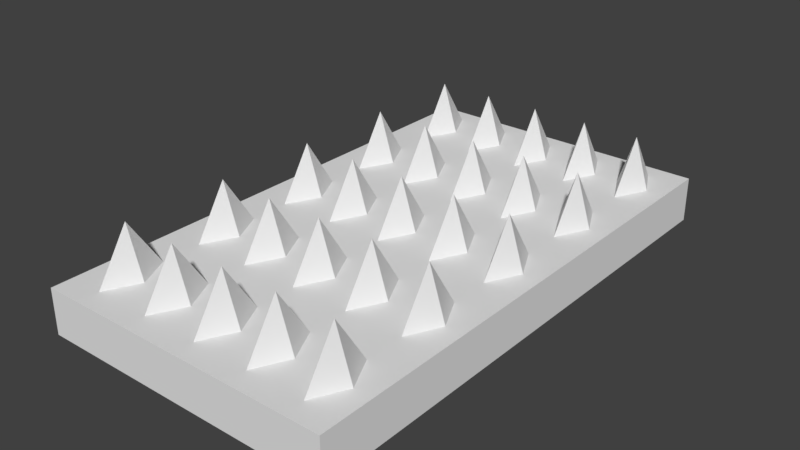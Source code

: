 # Source: kolce.blend  (saved by Blender 2.92.15; exported with 4.5.12 LTS)
import bpy
from mathutils import Matrix  # noqa: F401  (used for matrix-valued properties, if any)

bpy.ops.wm.read_factory_settings(use_empty=True)
scene = bpy.context.scene
scene.name = 'Scene'

# ---- collections
col_collection_1 = bpy.data.collections.new('Collection 1'); scene.collection.children.link(col_collection_1)

# ---- world
world_world = bpy.data.worlds.new('World'); scene.world = world_world
world_world.color = (0.05088, 0.05088, 0.05088)
world_world.use_sun_shadow = False
world_world.sun_shadow_jitter_overblur = 0.0
world_world.cycles.sampling_method = 'MANUAL'

# ---- meshes
me_cone = bpy.data.meshes.new('Cone')
me_cone.from_pydata([(0.3101, 0.9608, -1.248), (0.7429, 0.09519, -1.248), (0.3101, -0.7704, -1.248), (-0.1227, 0.09519, -1.248), (0.3101, 0.09519, 0.1021)], [], [(0, 4, 1), (1, 4, 2), (2, 4, 3), (3, 4, 0), (0, 1, 2, 3)])
me_cone.use_remesh_preserve_volume = False
me_cone.use_remesh_preserve_attributes = False
me_cone.use_mirror_vertex_groups = False
me_cone.update()
me_cube_001 = bpy.data.meshes.new('Cube.001')
me_cube_001.from_pydata([(-1.0, -1.0, -1.0), (-1.0, -1.0, 1.0), (-1.0, 1.0, -1.0), (-1.0, 1.0, 1.0), (1.0, -1.0, -1.0), (1.0, -1.0, 1.0), (1.0, 1.0, -1.0), (1.0, 1.0, 1.0)], [], [(0, 1, 3, 2), (2, 3, 7, 6), (6, 7, 5, 4), (4, 5, 1, 0), (2, 6, 4, 0), (7, 3, 1, 5)])
me_cube_001.use_remesh_preserve_volume = False
me_cube_001.use_remesh_preserve_attributes = False
me_cube_001.use_mirror_vertex_groups = False
me_cube_001.update()

# ---- objects
ob_cone = bpy.data.objects.new('Cone', me_cone)
ob_cube = bpy.data.objects.new('Cube', me_cube_001)

# ---- transforms, parenting, visibility, modifiers, constraints
ob_cone.location = (-0.7061, -1.181, 0.4024)
ob_cone.scale = (0.2332, 0.2332, 0.2332)
ob_cone.lineart.crease_threshold = 0.0
_m = ob_cone.modifiers.new('Array', 'ARRAY')
_m.count = 5
_m.use_constant_offset = True
_m.constant_offset_displace = (0.5, 0.0, 0.0)
_m.use_merge_vertices = True
_m = ob_cone.modifiers.new('Array.001', 'ARRAY')
_m.count = 5
_m.use_constant_offset = True
_m.constant_offset_displace = (0.0, 2.5, 0.0)
_m.use_relative_offset = False
ob_cube.location = (0.0, 0.0, 0.01709)
ob_cube.scale = (0.8324, 1.457, 0.125)
ob_cube.lineart.crease_threshold = 0.0

# ---- collection membership
col_collection_1.objects.link(ob_cone)
col_collection_1.objects.link(ob_cube)

# ---- scene / render settings (as saved in the file)
scene.frame_start = 1; scene.frame_end = 250; scene.frame_set(1)
scene.render.engine = 'BLENDER_EEVEE_NEXT'
scene.render.resolution_percentage = 50
scene.render.dither_intensity = 0.0
scene.cycles.use_denoising = False
scene.cycles.samples = 128
scene.cycles.sampling_pattern = 'TABULATED_SOBOL'
scene.cycles.use_adaptive_sampling = False
scene.cycles.use_light_tree = False
scene.cycles.blur_glossy = 0.0
scene.cycles.sample_clamp_indirect = 0.0
scene.view_settings.view_transform = 'Standard'
bpy.context.view_layer.update()

# ---- added for rendering (the .blend has no active camera and no usable light): camera, sun
cam_auto = bpy.data.cameras.new('AutoCamera')
cam_auto.lens = 50.0
cam_auto.sensor_width = 36.0
cam_auto.clip_end = 1000.0
ob_auto_camera = bpy.data.objects.new('AutoCamera', cam_auto)
scene.collection.objects.link(ob_auto_camera)
ob_auto_camera.location = (3.14364, -3.77237, 2.67409)
ob_auto_camera.rotation_euler = (1.09748, -7.21219e-08, 0.694738)
scene.camera = ob_auto_camera
light_auto_sun = bpy.data.lights.new('AutoSun', 'SUN')
light_auto_sun.energy = 3.0
light_auto_sun.angle = 0.0523599
ob_auto_sun = bpy.data.objects.new('AutoSun', light_auto_sun)
scene.collection.objects.link(ob_auto_sun)
ob_auto_sun.rotation_euler = (0.872665, 0.174533, 0.523599)
bpy.context.view_layer.update()
